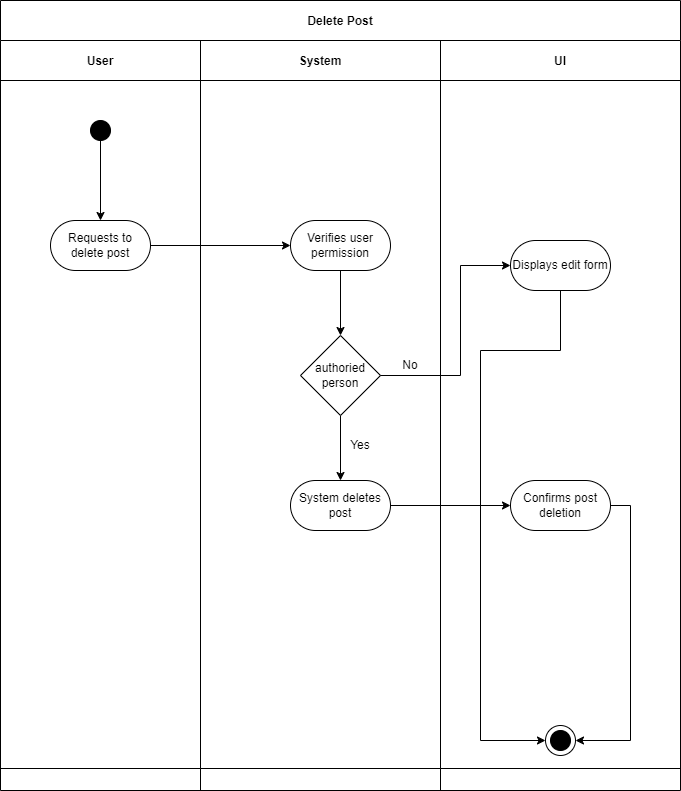

The diagram above was exported from draw.io. Its source (the exported page's mxGraphModel, read from the mxfile embedded in the PNG):
<mxGraphModel dx="1141" dy="1682" grid="1" gridSize="10" guides="1" tooltips="1" connect="1" arrows="1" fold="1" page="1" pageScale="1" pageWidth="850" pageHeight="1100" math="0" shadow="0">
  <root>
    <mxCell id="0" />
    <mxCell id="1" parent="0" />
    <mxCell id="3nuBFxr9cyL0pnOWT2aG-1" value="Delete Post" style="shape=table;childLayout=tableLayout;startSize=40;collapsible=0;recursiveResize=0;expand=0;fillColor=none;fontStyle=1" parent="1" vertex="1">
      <mxGeometry x="80" y="-50" width="680" height="790" as="geometry" />
    </mxCell>
    <mxCell id="3nuBFxr9cyL0pnOWT2aG-3" value="" style="shape=tableRow;horizontal=0;swimlaneHead=0;swimlaneBody=0;top=0;left=0;bottom=0;right=0;fillColor=none;points=[[0,0.5],[1,0.5]];portConstraint=eastwest;startSize=0;collapsible=0;recursiveResize=0;expand=0;fontStyle=1;" parent="3nuBFxr9cyL0pnOWT2aG-1" vertex="1">
      <mxGeometry y="40" width="680" height="728" as="geometry" />
    </mxCell>
    <mxCell id="3nuBFxr9cyL0pnOWT2aG-4" value="User" style="swimlane;swimlaneHead=0;swimlaneBody=0;connectable=0;fillColor=none;startSize=40;collapsible=0;recursiveResize=0;expand=0;fontStyle=1;" parent="3nuBFxr9cyL0pnOWT2aG-3" vertex="1">
      <mxGeometry width="200" height="728" as="geometry">
        <mxRectangle width="200" height="728" as="alternateBounds" />
      </mxGeometry>
    </mxCell>
    <mxCell id="3nuBFxr9cyL0pnOWT2aG-6" value="Requests to delete post" style="rounded=1;whiteSpace=wrap;html=1;arcSize=50;" parent="3nuBFxr9cyL0pnOWT2aG-4" vertex="1">
      <mxGeometry x="50" y="180" width="100" height="50" as="geometry" />
    </mxCell>
    <mxCell id="13" value="" style="edgeStyle=none;html=1;" edge="1" parent="3nuBFxr9cyL0pnOWT2aG-4" source="12" target="3nuBFxr9cyL0pnOWT2aG-6">
      <mxGeometry relative="1" as="geometry" />
    </mxCell>
    <mxCell id="12" value="" style="ellipse;whiteSpace=wrap;html=1;aspect=fixed;fillColor=#000000;" vertex="1" parent="3nuBFxr9cyL0pnOWT2aG-4">
      <mxGeometry x="90" y="80" width="20" height="20" as="geometry" />
    </mxCell>
    <mxCell id="3nuBFxr9cyL0pnOWT2aG-8" value="System" style="swimlane;swimlaneHead=0;swimlaneBody=0;connectable=0;fillColor=none;startSize=40;collapsible=0;recursiveResize=0;expand=0;fontStyle=1;" parent="3nuBFxr9cyL0pnOWT2aG-3" vertex="1">
      <mxGeometry x="200" width="240" height="728" as="geometry">
        <mxRectangle width="240" height="728" as="alternateBounds" />
      </mxGeometry>
    </mxCell>
    <mxCell id="ERB7TbYtws2_lOnylTK9-4" style="edgeStyle=orthogonalEdgeStyle;rounded=0;orthogonalLoop=1;jettySize=auto;html=1;exitX=0.5;exitY=1;exitDx=0;exitDy=0;entryX=0.5;entryY=0;entryDx=0;entryDy=0;" parent="3nuBFxr9cyL0pnOWT2aG-8" source="BmO_mdr55dDM5FDUW4BT-15" target="BmO_mdr55dDM5FDUW4BT-16" edge="1">
      <mxGeometry relative="1" as="geometry" />
    </mxCell>
    <mxCell id="BmO_mdr55dDM5FDUW4BT-15" value="Verifies user permission" style="rounded=1;whiteSpace=wrap;html=1;arcSize=50;" parent="3nuBFxr9cyL0pnOWT2aG-8" vertex="1">
      <mxGeometry x="90" y="180" width="100" height="50" as="geometry" />
    </mxCell>
    <mxCell id="D-eky-fVEMgRk9sWe1f2-1" style="edgeStyle=orthogonalEdgeStyle;rounded=0;orthogonalLoop=1;jettySize=auto;html=1;exitX=0.5;exitY=1;exitDx=0;exitDy=0;" parent="3nuBFxr9cyL0pnOWT2aG-8" source="BmO_mdr55dDM5FDUW4BT-16" target="BmO_mdr55dDM5FDUW4BT-13" edge="1">
      <mxGeometry relative="1" as="geometry" />
    </mxCell>
    <mxCell id="BmO_mdr55dDM5FDUW4BT-16" value="authoried person" style="rhombus;whiteSpace=wrap;html=1;" parent="3nuBFxr9cyL0pnOWT2aG-8" vertex="1">
      <mxGeometry x="100" y="295" width="80" height="80" as="geometry" />
    </mxCell>
    <mxCell id="ERB7TbYtws2_lOnylTK9-28" value="No" style="text;html=1;align=center;verticalAlign=middle;whiteSpace=wrap;rounded=0;" parent="3nuBFxr9cyL0pnOWT2aG-8" vertex="1">
      <mxGeometry x="180" y="310" width="60" height="30" as="geometry" />
    </mxCell>
    <mxCell id="ERB7TbYtws2_lOnylTK9-29" value="Yes" style="text;html=1;align=center;verticalAlign=middle;whiteSpace=wrap;rounded=0;" parent="3nuBFxr9cyL0pnOWT2aG-8" vertex="1">
      <mxGeometry x="130" y="390" width="60" height="30" as="geometry" />
    </mxCell>
    <mxCell id="BmO_mdr55dDM5FDUW4BT-13" value="System deletes post" style="rounded=1;whiteSpace=wrap;html=1;arcSize=50;" parent="3nuBFxr9cyL0pnOWT2aG-8" vertex="1">
      <mxGeometry x="90" y="440" width="100" height="50" as="geometry" />
    </mxCell>
    <mxCell id="3nuBFxr9cyL0pnOWT2aG-11" value="UI" style="swimlane;swimlaneHead=0;swimlaneBody=0;connectable=0;fillColor=none;startSize=40;collapsible=0;recursiveResize=0;expand=0;fontStyle=1;" parent="3nuBFxr9cyL0pnOWT2aG-3" vertex="1">
      <mxGeometry x="440" width="240" height="728" as="geometry">
        <mxRectangle width="240" height="728" as="alternateBounds" />
      </mxGeometry>
    </mxCell>
    <mxCell id="D-eky-fVEMgRk9sWe1f2-4" style="edgeStyle=orthogonalEdgeStyle;rounded=0;orthogonalLoop=1;jettySize=auto;html=1;exitX=1;exitY=0.5;exitDx=0;exitDy=0;entryX=1;entryY=0.5;entryDx=0;entryDy=0;" parent="3nuBFxr9cyL0pnOWT2aG-11" source="BmO_mdr55dDM5FDUW4BT-18" target="8" edge="1">
      <mxGeometry relative="1" as="geometry">
        <mxPoint x="150" y="700" as="targetPoint" />
      </mxGeometry>
    </mxCell>
    <mxCell id="BmO_mdr55dDM5FDUW4BT-18" value="Confirms post deletion" style="rounded=1;whiteSpace=wrap;html=1;arcSize=50;" parent="3nuBFxr9cyL0pnOWT2aG-11" vertex="1">
      <mxGeometry x="70" y="440" width="100" height="50" as="geometry" />
    </mxCell>
    <mxCell id="BmO_mdr55dDM5FDUW4BT-23" value="" style="ellipse;whiteSpace=wrap;html=1;aspect=fixed;fillColor=#000000;" parent="3nuBFxr9cyL0pnOWT2aG-11" vertex="1">
      <mxGeometry x="110" y="690" width="20" height="20" as="geometry" />
    </mxCell>
    <mxCell id="BmO_mdr55dDM5FDUW4BT-17" value="Displays edit form" style="rounded=1;whiteSpace=wrap;html=1;arcSize=50;" parent="3nuBFxr9cyL0pnOWT2aG-11" vertex="1">
      <mxGeometry x="70" y="200" width="100" height="50" as="geometry" />
    </mxCell>
    <mxCell id="7" style="edgeStyle=orthogonalEdgeStyle;rounded=0;orthogonalLoop=1;jettySize=auto;html=1;exitX=0.5;exitY=1;exitDx=0;exitDy=0;entryX=0;entryY=0.5;entryDx=0;entryDy=0;" edge="1" parent="3nuBFxr9cyL0pnOWT2aG-11" source="BmO_mdr55dDM5FDUW4BT-17" target="8">
      <mxGeometry relative="1" as="geometry">
        <mxPoint x="190" y="485" as="sourcePoint" />
        <mxPoint x="90" y="700" as="targetPoint" />
        <Array as="points">
          <mxPoint x="120" y="310" />
          <mxPoint x="40" y="310" />
          <mxPoint x="40" y="700" />
        </Array>
      </mxGeometry>
    </mxCell>
    <mxCell id="8" value="&lt;span style=&quot;color: rgba(0, 0, 0, 0); font-family: monospace; font-size: 0px; text-align: start;&quot;&gt;%3CmxGraphModel%3E%3Croot%3E%3CmxCell%20id%3D%220%22%2F%3E%3CmxCell%20id%3D%221%22%20parent%3D%220%22%2F%3E%3CmxCell%20id%3D%222%22%20value%3D%22%22%20style%3D%22ellipse%3BwhiteSpace%3Dwrap%3Bhtml%3D1%3Baspect%3Dfixed%3BfillColor%3Dnone%3B%22%20vertex%3D%221%22%20parent%3D%221%22%3E%3CmxGeometry%20x%3D%22625%22%20y%3D%22675%22%20width%3D%2230%22%20height%3D%2230%22%20as%3D%22geometry%22%2F%3E%3C%2FmxCell%3E%3C%2Froot%3E%3C%2FmxGraphModel%3E&lt;/span&gt;" style="ellipse;whiteSpace=wrap;html=1;aspect=fixed;fillColor=none;" vertex="1" parent="3nuBFxr9cyL0pnOWT2aG-11">
      <mxGeometry x="105" y="685" width="30" height="30" as="geometry" />
    </mxCell>
    <mxCell id="BmO_mdr55dDM5FDUW4BT-4" style="edgeStyle=orthogonalEdgeStyle;rounded=0;orthogonalLoop=1;jettySize=auto;html=1;entryX=0;entryY=0.5;entryDx=0;entryDy=0;" parent="3nuBFxr9cyL0pnOWT2aG-3" source="3nuBFxr9cyL0pnOWT2aG-6" edge="1">
      <mxGeometry relative="1" as="geometry">
        <mxPoint x="290" y="205" as="targetPoint" />
      </mxGeometry>
    </mxCell>
    <mxCell id="ERB7TbYtws2_lOnylTK9-6" style="edgeStyle=orthogonalEdgeStyle;rounded=0;orthogonalLoop=1;jettySize=auto;html=1;exitX=1;exitY=0.5;exitDx=0;exitDy=0;entryX=0;entryY=0.5;entryDx=0;entryDy=0;" parent="3nuBFxr9cyL0pnOWT2aG-3" source="BmO_mdr55dDM5FDUW4BT-16" target="BmO_mdr55dDM5FDUW4BT-17" edge="1">
      <mxGeometry relative="1" as="geometry">
        <Array as="points">
          <mxPoint x="460" y="335" />
          <mxPoint x="460" y="225" />
        </Array>
      </mxGeometry>
    </mxCell>
    <mxCell id="6" style="edgeStyle=orthogonalEdgeStyle;rounded=0;orthogonalLoop=1;jettySize=auto;html=1;exitX=1;exitY=0.5;exitDx=0;exitDy=0;entryX=0;entryY=0.5;entryDx=0;entryDy=0;" edge="1" parent="3nuBFxr9cyL0pnOWT2aG-3" source="BmO_mdr55dDM5FDUW4BT-13" target="BmO_mdr55dDM5FDUW4BT-18">
      <mxGeometry relative="1" as="geometry">
        <mxPoint x="620" y="475" as="sourcePoint" />
        <mxPoint x="580" y="710" as="targetPoint" />
      </mxGeometry>
    </mxCell>
    <mxCell id="3nuBFxr9cyL0pnOWT2aG-15" value="" style="shape=tableRow;horizontal=0;swimlaneHead=0;swimlaneBody=0;top=0;left=0;bottom=0;right=0;fillColor=none;points=[[0,0.5],[1,0.5]];portConstraint=eastwest;startSize=0;collapsible=0;recursiveResize=0;expand=0;fontStyle=1;" parent="3nuBFxr9cyL0pnOWT2aG-1" vertex="1">
      <mxGeometry y="768" width="680" height="22" as="geometry" />
    </mxCell>
    <mxCell id="3nuBFxr9cyL0pnOWT2aG-16" value="" style="swimlane;swimlaneHead=0;swimlaneBody=0;connectable=0;fillColor=none;startSize=0;collapsible=0;recursiveResize=0;expand=0;fontStyle=1;" parent="3nuBFxr9cyL0pnOWT2aG-15" vertex="1">
      <mxGeometry width="200" height="22" as="geometry">
        <mxRectangle width="200" height="22" as="alternateBounds" />
      </mxGeometry>
    </mxCell>
    <mxCell id="3nuBFxr9cyL0pnOWT2aG-18" value="" style="swimlane;swimlaneHead=0;swimlaneBody=0;connectable=0;fillColor=none;startSize=0;collapsible=0;recursiveResize=0;expand=0;fontStyle=1;" parent="3nuBFxr9cyL0pnOWT2aG-15" vertex="1">
      <mxGeometry x="200" width="240" height="22" as="geometry">
        <mxRectangle width="240" height="22" as="alternateBounds" />
      </mxGeometry>
    </mxCell>
    <mxCell id="3nuBFxr9cyL0pnOWT2aG-23" value="" style="swimlane;swimlaneHead=0;swimlaneBody=0;connectable=0;fillColor=none;startSize=0;collapsible=0;recursiveResize=0;expand=0;fontStyle=1;" parent="3nuBFxr9cyL0pnOWT2aG-15" vertex="1">
      <mxGeometry x="440" width="240" height="22" as="geometry">
        <mxRectangle width="240" height="22" as="alternateBounds" />
      </mxGeometry>
    </mxCell>
  </root>
</mxGraphModel>